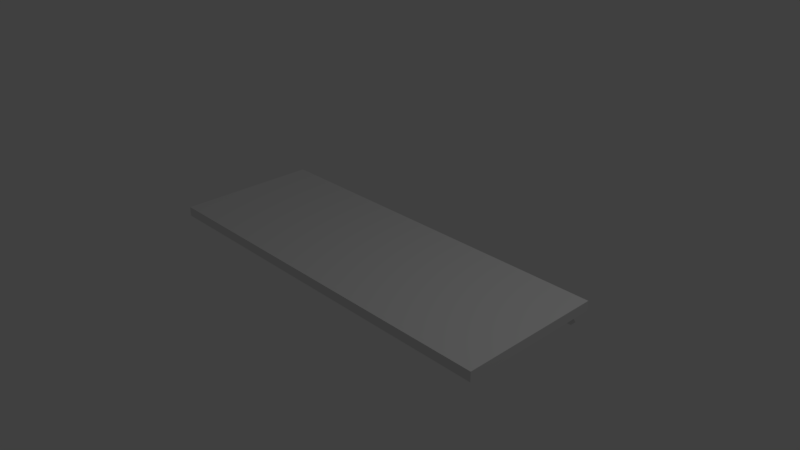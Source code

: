 # Source: Keyboard.blend  (saved by Blender 2.79.0; exported with 4.5.12 LTS)
import bpy
from mathutils import Matrix  # noqa: F401  (used for matrix-valued properties, if any)

bpy.ops.wm.read_factory_settings(use_empty=True)
scene = bpy.context.scene
scene.name = 'Scene'

# ---- collections
col_collection_1 = bpy.data.collections.new('Collection 1'); scene.collection.children.link(col_collection_1)

# ---- materials (node trees are filled in below, after node groups)
mat_material = bpy.data.materials.new('Material')
mat_material.alpha_threshold = 0.0
mat_material.use_transparent_shadow = False
mat_material.roughness = 0.5
mat_material.line_color = (0.0, 0.0, 0.0, 1.0)

# ---- material node trees

# ---- world
world_world = bpy.data.worlds.new('World'); scene.world = world_world
world_world.color = (0.05088, 0.05088, 0.05088)
world_world.use_sun_shadow = False
world_world.sun_shadow_jitter_overblur = 0.0
world_world.cycles.sampling_method = 'MANUAL'

# ---- cameras
cam_camera = bpy.data.cameras.new('Camera')
cam_camera.clip_end = 100.0
cam_camera.lens = 35.0
cam_camera.sensor_width = 32.0
cam_camera.sensor_height = 18.0
cam_camera.ortho_scale = 7.314
cam_camera.dof.focus_distance = 0.0
cam_camera.dof.aperture_fstop = 128.0

# ---- lights
light_lamp = bpy.data.lights.new('Lamp', 'POINT')
light_lamp.transmission_factor = 0.0
light_lamp.cutoff_distance = 30.0
light_lamp.energy = 100.0
light_lamp.shadow_buffer_clip_start = 1.001
light_lamp.shadow_soft_size = 0.1
light_lamp.shadow_maximum_resolution = 0.006
light_lamp.use_absolute_resolution = True

# ---- meshes
me_cube = bpy.data.meshes.new('Cube')
me_cube.from_pydata([(2.559, 0.8434, -0.06646), (2.682, -1.0, -0.06646), (-2.682, -1.0, -0.06646), (-2.421, 0.8434, -0.06646), (2.682, 1.0, 0.06646), (2.682, -1.0, 0.06646), (-2.682, -1.0, 0.06646), (-2.682, 1.0, 0.06646), (2.559, 0.694, -0.06646), (2.241, 0.8434, -0.06646), (-2.384e-07, -1.0, -0.06646), (-2.421, 0.6829, -0.06646), (2.241, 0.694, -0.06646), (2.682, 1.0, -0.06646), (2.682, 0.0, -0.06646), (-2.09, 0.8434, -0.06646), (-2.09, 0.6829, -0.06646), (7.153e-07, 1.0, -0.06646), (-2.682, 1.0, -0.06646), (-2.682, 2.384e-07, -0.06646), (2.384e-07, 1.192e-07, -0.06646), (2.559, 0.9683, -0.2687), (2.559, 0.8811, -0.2687), (2.241, 0.9683, -0.2687), (2.241, 0.8811, -0.2687), (-2.09, 0.9683, -0.2687), (-2.421, 0.9683, -0.2687), (-2.421, 0.8746, -0.2687), (-2.09, 0.8746, -0.2687)], [], [(20, 10, 2, 19), (4, 7, 6, 5), (13, 4, 5, 1, 14), (1, 5, 6, 2, 10), (2, 6, 7, 18, 19), (4, 13, 17, 18, 7), (9, 0, 21, 23), (12, 9, 23, 24), (14, 1, 10, 20), (8, 0, 13, 14), (0, 9, 17, 13), (12, 8, 14, 20), (9, 12, 20, 17), (15, 3, 18, 17), (3, 11, 19, 18), (11, 16, 20, 19), (16, 15, 17, 20), (25, 28, 27, 26), (21, 22, 24, 23), (16, 11, 27, 28), (3, 15, 25, 26), (8, 12, 24, 22), (15, 16, 28, 25), (0, 8, 22, 21), (11, 3, 26, 27)])
_uv = me_cube.uv_layers.new(name='UVMap')
_uv.uv.foreach_set('vector', [0.528, 0.2045, 0.5254, 0.3882, 0.03456, 0.3872, 0.05591, 0.2057, 0.9832, 0.9255, 0.01702, 0.9255, 0.01702, 0.5652, 0.9832, 0.5652, 0.9575, 0.06853, 0.9817, 0.04765, 0.9999, 0.4117, 0.9731, 0.3867, 0.9677, 0.2209, 0.9731, 0.3867, 0.9999, 0.4117, 0.0001193, 0.4117, 0.03456, 0.3872, 0.5254, 0.3882, 0.03456, 0.3872, 0.0001193, 0.4117, 0.06954, 0.0001193, 0.09071, 0.02963, 0.05591, 0.2057, 0.9817, 0.04765, 0.9575, 0.06853, 0.5288, 0.04611, 0.09071, 0.02963, 0.06954, 0.0001193, 0.8992, 0.08861, 0.9409, 0.08747, 0.9196, 0.09687, 0.9194, 0.09708, 0.8941, 0.1148, 0.8992, 0.08861, 0.9194, 0.09708, 0.9195, 0.09709, 0.9677, 0.2209, 0.9731, 0.3867, 0.5254, 0.3882, 0.528, 0.2045, 0.9407, 0.1134, 0.9409, 0.08747, 0.9575, 0.06853, 0.9677, 0.2209, 0.9409, 0.08747, 0.8992, 0.08861, 0.5288, 0.04611, 0.9575, 0.06853, 0.8941, 0.1148, 0.9407, 0.1134, 0.9677, 0.2209, 0.528, 0.2045, 0.8992, 0.08861, 0.8941, 0.1148, 0.528, 0.2045, 0.5288, 0.04611, 0.1682, 0.05997, 0.1234, 0.05797, 0.09071, 0.02963, 0.5288, 0.04611, 0.1234, 0.05797, 0.118, 0.09242, 0.05591, 0.2057, 0.09071, 0.02963, 0.118, 0.09242, 0.1718, 0.09076, 0.528, 0.2045, 0.05591, 0.2057, 0.1718, 0.09076, 0.1682, 0.05997, 0.5288, 0.04611, 0.528, 0.2045, 0.1474, 0.0706, 0.1479, 0.07073, 0.1476, 0.07135, 0.1467, 0.07066, 0.9196, 0.09687, 0.9198, 0.09677, 0.9195, 0.09709, 0.9194, 0.09708, 0.1718, 0.09076, 0.118, 0.09242, 0.1476, 0.07135, 0.1479, 0.07073, 0.1234, 0.05797, 0.1682, 0.05997, 0.1474, 0.0706, 0.1467, 0.07066, 0.9407, 0.1134, 0.8941, 0.1148, 0.9195, 0.09709, 0.9198, 0.09677, 0.1682, 0.05997, 0.1718, 0.09076, 0.1479, 0.07073, 0.1474, 0.0706, 0.9409, 0.08747, 0.9407, 0.1134, 0.9198, 0.09677, 0.9196, 0.09687, 0.118, 0.09242, 0.1234, 0.05797, 0.1467, 0.07066, 0.1476, 0.07135])
me_cube.materials.append(mat_material)
me_cube.use_remesh_preserve_volume = False
me_cube.use_remesh_preserve_attributes = False
me_cube.use_mirror_vertex_groups = False
me_cube.update()

# ---- objects
ob_cube = bpy.data.objects.new('Cube', me_cube)
ob_lamp = bpy.data.objects.new('Lamp', light_lamp)
ob_camera = bpy.data.objects.new('Camera', cam_camera)

# ---- transforms, parenting, visibility, modifiers, constraints
ob_cube.location = (0.0, 0.0, 0.0)
ob_cube.lock_rotations_4d = False
ob_cube.empty_display_type = 'ARROWS'
ob_cube.lineart.crease_threshold = 0.0
ob_lamp.location = (4.076, 1.005, 5.904)
ob_lamp.rotation_euler = (0.6503, 0.05522, 1.866)
ob_lamp.lock_rotations_4d = False
ob_lamp.empty_display_type = 'ARROWS'
ob_lamp.color = (0.0, 0.0, 0.0, 0.0)
ob_lamp.lineart.crease_threshold = 0.0
ob_camera.location = (7.481, -6.508, 5.344)
ob_camera.rotation_euler = (1.109, 0.0, 0.8149)
ob_camera.lock_rotations_4d = False
ob_camera.empty_display_type = 'ARROWS'
ob_camera.color = (0.0, 0.0, 0.0, 0.0)
ob_camera.display_type = 'WIRE'
ob_camera.lineart.crease_threshold = 0.0

# ---- collection membership
col_collection_1.objects.link(ob_cube)
col_collection_1.objects.link(ob_lamp)
col_collection_1.objects.link(ob_camera)

# ---- scene / render settings (as saved in the file)
scene.camera = ob_camera
scene.frame_start = 1; scene.frame_end = 250; scene.frame_set(0)
scene.render.engine = 'BLENDER_EEVEE_NEXT'
scene.render.resolution_percentage = 50
scene.render.dither_intensity = 0.0
scene.cycles.use_denoising = False
scene.cycles.samples = 128
scene.cycles.sampling_pattern = 'TABULATED_SOBOL'
scene.cycles.use_adaptive_sampling = False
scene.cycles.use_light_tree = False
scene.cycles.blur_glossy = 0.0
scene.cycles.sample_clamp_indirect = 0.0
scene.view_settings.view_transform = 'Standard'
bpy.context.view_layer.update()
